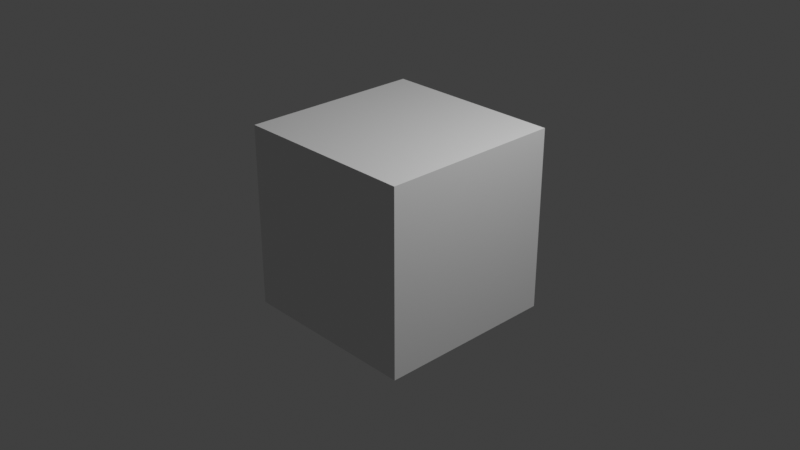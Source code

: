 # Source: testmontage.blend  (saved by Blender 2.81.16; exported with 4.5.12 LTS)
import bpy
from mathutils import Matrix  # noqa: F401  (used for matrix-valued properties, if any)

bpy.ops.wm.read_factory_settings(use_empty=True)
scene = bpy.context.scene
scene.name = 'Scene'

# ---- collections
col_collection = bpy.data.collections.new('Collection'); scene.collection.children.link(col_collection)

# ---- materials (node trees are filled in below, after node groups)
mat_material = bpy.data.materials.new('Material')
mat_material.alpha_threshold = 0.0
mat_material.use_transparent_shadow = False
mat_material.line_color = (0.0, 0.0, 0.0, 1.0)

# ---- material node trees
mat_material.use_nodes = True; mat_material.node_tree.nodes.clear()
_N = mat_material.node_tree.nodes; _L = mat_material.node_tree.links
n0 = _N.new('ShaderNodeOutputMaterial'); n0.name = 'Material Output'; n0.location = (300, 300)
n1 = _N.new('ShaderNodeBsdfPrincipled'); n1.name = 'Principled BSDF'; n1.location = (10, 300)
n1.distribution = 'GGX'
n1.subsurface_method = 'BURLEY'
n1.inputs[2].default_value = 0.4
n1.inputs[3].default_value = 1.45
n1.inputs[27].default_value = (0.0, 0.0, 0.0, 1.0)
n1.inputs[28].default_value = 1.0
_L.new(n1.outputs[0], n0.inputs[0])
n0.is_active_output = True

# ---- world
world_world = bpy.data.worlds.new('World'); scene.world = world_world
world_world.use_nodes = True; world_world.node_tree.nodes.clear()
_N = world_world.node_tree.nodes; _L = world_world.node_tree.links
n0 = _N.new('ShaderNodeOutputWorld'); n0.name = 'World Output'; n0.location = (300, 300)
n1 = _N.new('ShaderNodeBackground'); n1.name = 'Background'; n1.location = (10, 300)
n1.inputs[0].default_value = (0.05088, 0.05088, 0.05088, 1.0)
_L.new(n1.outputs[0], n0.inputs[0])
n0.is_active_output = True
world_world.color = (0.05088, 0.05088, 0.05088)
world_world.use_sun_shadow = False
world_world.sun_shadow_jitter_overblur = 0.0

# ---- cameras
cam_camera = bpy.data.cameras.new('Camera')
cam_camera.clip_end = 100.0
cam_camera.ortho_scale = 7.314

# ---- lights
light_light = bpy.data.lights.new('Light', 'POINT')
light_light.transmission_factor = 0.0
light_light.energy = 1000.0
light_light.shadow_soft_size = 0.1
light_light.shadow_maximum_resolution = 0.006
light_light.use_absolute_resolution = True

# ---- meshes
me_cube = bpy.data.meshes.new('Cube')
me_cube.from_pydata([(1.0, 1.0, 1.0), (1.0, 1.0, -1.0), (1.0, -1.0, 1.0), (1.0, -1.0, -1.0), (-1.0, 1.0, 1.0), (-1.0, 1.0, -1.0), (-1.0, -1.0, 1.0), (-1.0, -1.0, -1.0)], [], [(0, 4, 6, 2), (3, 2, 6, 7), (7, 6, 4, 5), (5, 1, 3, 7), (1, 0, 2, 3), (5, 4, 0, 1)])
_uv = me_cube.uv_layers.new(name='UVMap')
_uv.uv.foreach_set('vector', [0.625, 0.5, 0.875, 0.5, 0.875, 0.75, 0.625, 0.75, 0.375, 0.75, 0.625, 0.75, 0.625, 1.0, 0.375, 1.0, 0.375, 0.0, 0.625, 0.0, 0.625, 0.25, 0.375, 0.25, 0.125, 0.5, 0.375, 0.5, 0.375, 0.75, 0.125, 0.75, 0.375, 0.5, 0.625, 0.5, 0.625, 0.75, 0.375, 0.75, 0.375, 0.25, 0.625, 0.25, 0.625, 0.5, 0.375, 0.5])
me_cube.materials.append(mat_material)
me_cube.use_remesh_preserve_volume = False
me_cube.use_remesh_preserve_attributes = False
me_cube.use_mirror_vertex_groups = False
me_cube.update()

# ---- objects
ob_cube = bpy.data.objects.new('Cube', me_cube)
ob_light = bpy.data.objects.new('Light', light_light)
ob_camera = bpy.data.objects.new('Camera', cam_camera)

# ---- transforms, parenting, visibility, modifiers, constraints
ob_cube.location = (0.0, 0.0, 0.0)
ob_cube.lock_rotations_4d = False
ob_cube.empty_display_type = 'ARROWS'
ob_cube.lineart.crease_threshold = 0.0
ob_light.location = (4.076, 1.005, 5.904)
ob_light.rotation_euler = (0.6503, 0.05522, 1.866)
ob_light.lock_rotations_4d = False
ob_light.empty_display_type = 'ARROWS'
ob_light.color = (0.0, 0.0, 0.0, 0.0)
ob_light.lineart.crease_threshold = 0.0
ob_camera.location = (7.359, -6.926, 4.958)
ob_camera.rotation_euler = (1.109, 0.0, 0.8149)
ob_camera.lock_rotations_4d = False
ob_camera.empty_display_type = 'ARROWS'
ob_camera.color = (0.0, 0.0, 0.0, 0.0)
ob_camera.display_type = 'WIRE'
ob_camera.lineart.crease_threshold = 0.0

# ---- collection membership
col_collection.objects.link(ob_cube)
col_collection.objects.link(ob_light)
col_collection.objects.link(ob_camera)

# ---- scene / render settings (as saved in the file)
scene.camera = ob_camera
scene.frame_start = 1; scene.frame_end = 600; scene.frame_set(538)
scene.render.engine = 'BLENDER_EEVEE_NEXT'
scene.render.image_settings.file_format = 'FFMPEG'
scene.render.image_settings.color_mode = 'RGB'
scene.cycles.use_denoising = False
scene.cycles.samples = 128
scene.cycles.sampling_pattern = 'TABULATED_SOBOL'
scene.cycles.use_adaptive_sampling = False
scene.cycles.use_light_tree = False
scene.view_settings.view_transform = 'Standard'
bpy.context.view_layer.update()

